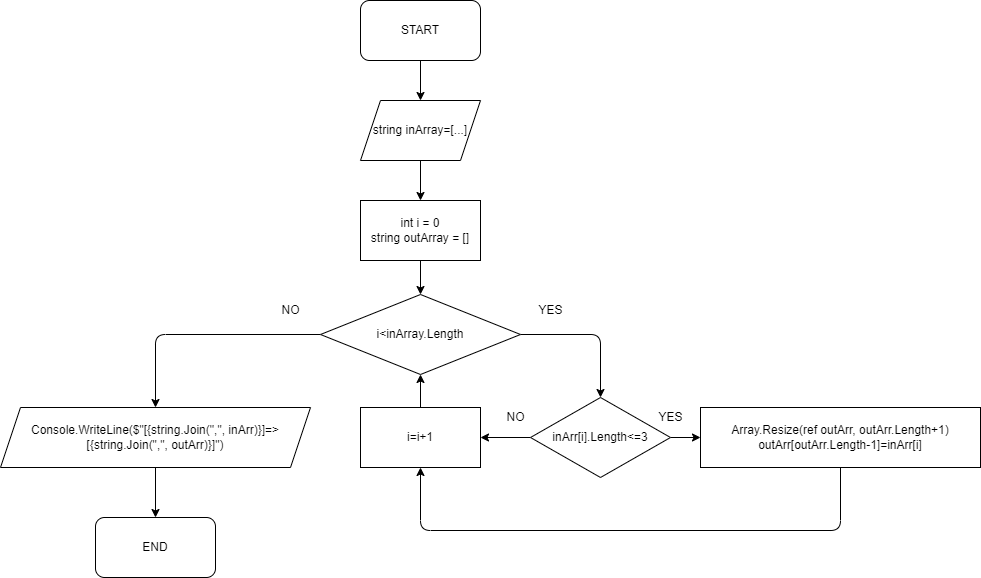

The diagram above was exported from draw.io. Its source (the exported page's mxGraphModel, read from the mxfile embedded in the PNG):
<mxGraphModel dx="1416" dy="515" grid="1" gridSize="10" guides="1" tooltips="1" connect="1" arrows="1" fold="1" page="1" pageScale="1" pageWidth="827" pageHeight="1169" math="0" shadow="0">
  <root>
    <mxCell id="0" />
    <mxCell id="1" parent="0" />
    <mxCell id="12" value="" style="edgeStyle=none;html=1;" edge="1" parent="1" source="2" target="3">
      <mxGeometry relative="1" as="geometry" />
    </mxCell>
    <mxCell id="2" value="START" style="rounded=1;whiteSpace=wrap;html=1;" vertex="1" parent="1">
      <mxGeometry x="360" y="30" width="120" height="60" as="geometry" />
    </mxCell>
    <mxCell id="13" value="" style="edgeStyle=none;html=1;entryX=0.5;entryY=0;entryDx=0;entryDy=0;" edge="1" parent="1" source="3" target="4">
      <mxGeometry relative="1" as="geometry" />
    </mxCell>
    <mxCell id="3" value="string inArray=[...]" style="shape=parallelogram;perimeter=parallelogramPerimeter;whiteSpace=wrap;html=1;fixedSize=1;" vertex="1" parent="1">
      <mxGeometry x="360" y="130" width="120" height="60" as="geometry" />
    </mxCell>
    <mxCell id="14" value="" style="edgeStyle=none;html=1;" edge="1" parent="1" source="4" target="5">
      <mxGeometry relative="1" as="geometry" />
    </mxCell>
    <mxCell id="4" value="int i = 0&lt;br&gt;string outArray = []" style="rounded=0;whiteSpace=wrap;html=1;" vertex="1" parent="1">
      <mxGeometry x="360" y="230" width="120" height="60" as="geometry" />
    </mxCell>
    <mxCell id="16" style="edgeStyle=none;html=1;entryX=0.5;entryY=0;entryDx=0;entryDy=0;exitX=1;exitY=0.5;exitDx=0;exitDy=0;" edge="1" parent="1" source="5" target="7">
      <mxGeometry relative="1" as="geometry">
        <Array as="points">
          <mxPoint x="600" y="364" />
        </Array>
      </mxGeometry>
    </mxCell>
    <mxCell id="21" style="edgeStyle=none;html=1;entryX=0.5;entryY=0;entryDx=0;entryDy=0;" edge="1" parent="1" source="5" target="9">
      <mxGeometry relative="1" as="geometry">
        <Array as="points">
          <mxPoint x="155" y="364" />
        </Array>
      </mxGeometry>
    </mxCell>
    <mxCell id="5" value="i&amp;lt;inArray.Length" style="rhombus;whiteSpace=wrap;html=1;" vertex="1" parent="1">
      <mxGeometry x="320" y="324" width="200" height="80" as="geometry" />
    </mxCell>
    <mxCell id="20" value="" style="edgeStyle=none;html=1;" edge="1" parent="1" source="6" target="5">
      <mxGeometry relative="1" as="geometry" />
    </mxCell>
    <mxCell id="6" value="i=i+1" style="rounded=0;whiteSpace=wrap;html=1;" vertex="1" parent="1">
      <mxGeometry x="360" y="437" width="120" height="60" as="geometry" />
    </mxCell>
    <mxCell id="17" value="" style="edgeStyle=none;html=1;" edge="1" parent="1" source="7" target="8">
      <mxGeometry relative="1" as="geometry" />
    </mxCell>
    <mxCell id="18" value="" style="edgeStyle=none;html=1;" edge="1" parent="1" source="7" target="6">
      <mxGeometry relative="1" as="geometry" />
    </mxCell>
    <mxCell id="7" value="inArr[i].Length&amp;lt;=3" style="rhombus;whiteSpace=wrap;html=1;" vertex="1" parent="1">
      <mxGeometry x="530" y="427" width="140" height="80" as="geometry" />
    </mxCell>
    <mxCell id="19" style="edgeStyle=none;html=1;entryX=0.5;entryY=1;entryDx=0;entryDy=0;" edge="1" parent="1" source="8" target="6">
      <mxGeometry relative="1" as="geometry">
        <Array as="points">
          <mxPoint x="840" y="560" />
          <mxPoint x="420" y="560" />
        </Array>
      </mxGeometry>
    </mxCell>
    <mxCell id="8" value="Array.Resize(ref outArr, outArr.Length+1)&lt;br&gt;outArr[outArr.Length-1]=inArr[i]" style="rounded=0;whiteSpace=wrap;html=1;" vertex="1" parent="1">
      <mxGeometry x="700" y="437" width="280" height="60" as="geometry" />
    </mxCell>
    <mxCell id="22" value="" style="edgeStyle=none;html=1;" edge="1" parent="1" source="9" target="11">
      <mxGeometry relative="1" as="geometry" />
    </mxCell>
    <mxCell id="9" value="Console.WriteLine($&quot;[{string.Join(&quot;,&quot;, inArr)}]=&amp;gt;[{string.Join(&quot;,&quot;, outArr)}]&quot;)" style="shape=parallelogram;perimeter=parallelogramPerimeter;whiteSpace=wrap;html=1;fixedSize=1;" vertex="1" parent="1">
      <mxGeometry y="437" width="310" height="60" as="geometry" />
    </mxCell>
    <mxCell id="11" value="END" style="rounded=1;whiteSpace=wrap;html=1;" vertex="1" parent="1">
      <mxGeometry x="95" y="547" width="120" height="60" as="geometry" />
    </mxCell>
    <mxCell id="23" value="YES" style="text;html=1;align=center;verticalAlign=middle;resizable=0;points=[];autosize=1;strokeColor=none;fillColor=none;" vertex="1" parent="1">
      <mxGeometry x="530" y="330" width="40" height="20" as="geometry" />
    </mxCell>
    <mxCell id="24" value="NO" style="text;html=1;align=center;verticalAlign=middle;resizable=0;points=[];autosize=1;strokeColor=none;fillColor=none;" vertex="1" parent="1">
      <mxGeometry x="275" y="330" width="30" height="20" as="geometry" />
    </mxCell>
    <mxCell id="25" value="YES" style="text;html=1;align=center;verticalAlign=middle;resizable=0;points=[];autosize=1;strokeColor=none;fillColor=none;" vertex="1" parent="1">
      <mxGeometry x="650" y="437" width="40" height="20" as="geometry" />
    </mxCell>
    <mxCell id="26" value="NO" style="text;html=1;align=center;verticalAlign=middle;resizable=0;points=[];autosize=1;strokeColor=none;fillColor=none;" vertex="1" parent="1">
      <mxGeometry x="500" y="437" width="30" height="20" as="geometry" />
    </mxCell>
  </root>
</mxGraphModel>